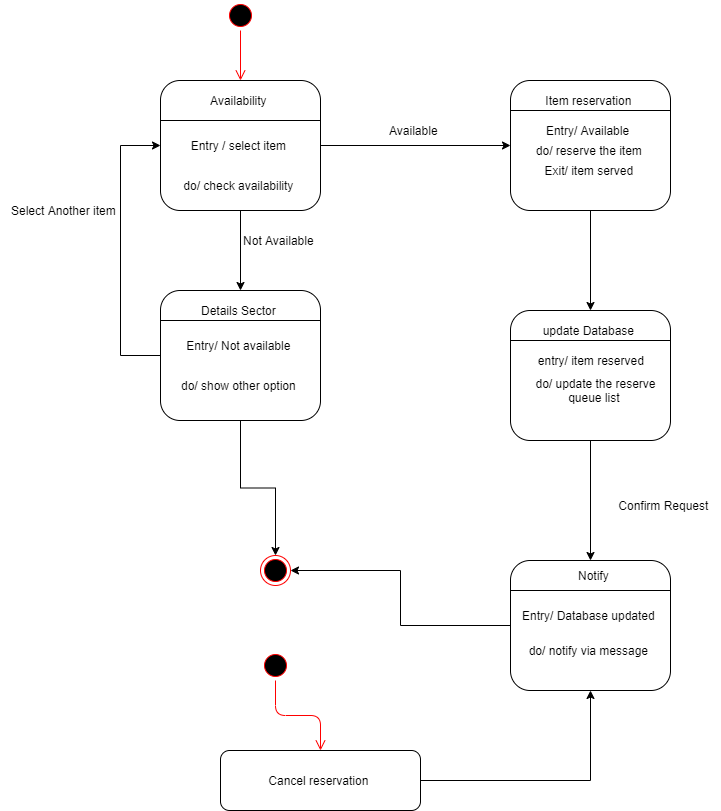

The diagram above was exported from draw.io. Its source (the exported page's mxGraphModel, read from the mxfile embedded in the PNG):
<mxGraphModel dx="868" dy="450" grid="1" gridSize="10" guides="1" tooltips="1" connect="1" arrows="1" fold="1" page="1" pageScale="1" pageWidth="827" pageHeight="1169" math="0" shadow="0">
  <root>
    <mxCell id="0" />
    <mxCell id="1" parent="0" />
    <mxCell id="mNfEXCcBBHub3AqYEx06-1" value="" style="ellipse;html=1;shape=startState;fillColor=#000000;strokeColor=#ff0000;" parent="1" vertex="1">
      <mxGeometry x="245" y="70" width="30" height="30" as="geometry" />
    </mxCell>
    <mxCell id="mNfEXCcBBHub3AqYEx06-2" value="" style="edgeStyle=orthogonalEdgeStyle;html=1;verticalAlign=bottom;endArrow=open;endSize=8;strokeColor=#ff0000;entryX=0.5;entryY=0;entryDx=0;entryDy=0;" parent="1" target="mNfEXCcBBHub3AqYEx06-3" edge="1">
      <mxGeometry relative="1" as="geometry">
        <mxPoint x="170" y="215" as="targetPoint" />
        <mxPoint x="260" y="100" as="sourcePoint" />
      </mxGeometry>
    </mxCell>
    <mxCell id="mNfEXCcBBHub3AqYEx06-8" style="edgeStyle=orthogonalEdgeStyle;rounded=0;orthogonalLoop=1;jettySize=auto;html=1;entryX=0;entryY=0.5;entryDx=0;entryDy=0;" parent="1" source="mNfEXCcBBHub3AqYEx06-3" target="mNfEXCcBBHub3AqYEx06-4" edge="1">
      <mxGeometry relative="1" as="geometry" />
    </mxCell>
    <mxCell id="mNfEXCcBBHub3AqYEx06-11" style="edgeStyle=orthogonalEdgeStyle;rounded=0;orthogonalLoop=1;jettySize=auto;html=1;entryX=0.5;entryY=0;entryDx=0;entryDy=0;" parent="1" source="mNfEXCcBBHub3AqYEx06-3" target="mNfEXCcBBHub3AqYEx06-5" edge="1">
      <mxGeometry relative="1" as="geometry" />
    </mxCell>
    <mxCell id="mNfEXCcBBHub3AqYEx06-3" value="" style="rounded=1;whiteSpace=wrap;html=1;" parent="1" vertex="1">
      <mxGeometry x="180" y="150" width="160" height="130" as="geometry" />
    </mxCell>
    <mxCell id="mNfEXCcBBHub3AqYEx06-9" style="edgeStyle=orthogonalEdgeStyle;rounded=0;orthogonalLoop=1;jettySize=auto;html=1;entryX=0.5;entryY=0;entryDx=0;entryDy=0;" parent="1" source="mNfEXCcBBHub3AqYEx06-4" target="mNfEXCcBBHub3AqYEx06-6" edge="1">
      <mxGeometry relative="1" as="geometry" />
    </mxCell>
    <mxCell id="mNfEXCcBBHub3AqYEx06-4" value="" style="rounded=1;whiteSpace=wrap;html=1;" parent="1" vertex="1">
      <mxGeometry x="530" y="150" width="160" height="130" as="geometry" />
    </mxCell>
    <mxCell id="mNfEXCcBBHub3AqYEx06-15" style="edgeStyle=orthogonalEdgeStyle;rounded=0;orthogonalLoop=1;jettySize=auto;html=1;entryX=0.5;entryY=0;entryDx=0;entryDy=0;" parent="1" source="mNfEXCcBBHub3AqYEx06-5" target="mNfEXCcBBHub3AqYEx06-12" edge="1">
      <mxGeometry relative="1" as="geometry" />
    </mxCell>
    <mxCell id="mNfEXCcBBHub3AqYEx06-31" style="edgeStyle=orthogonalEdgeStyle;rounded=0;orthogonalLoop=1;jettySize=auto;html=1;entryX=0;entryY=0.5;entryDx=0;entryDy=0;" parent="1" source="mNfEXCcBBHub3AqYEx06-5" target="mNfEXCcBBHub3AqYEx06-3" edge="1">
      <mxGeometry relative="1" as="geometry">
        <mxPoint x="170" y="200" as="targetPoint" />
        <Array as="points">
          <mxPoint x="140" y="425" />
          <mxPoint x="140" y="215" />
        </Array>
      </mxGeometry>
    </mxCell>
    <mxCell id="mNfEXCcBBHub3AqYEx06-5" value="" style="rounded=1;whiteSpace=wrap;html=1;" parent="1" vertex="1">
      <mxGeometry x="180" y="360" width="160" height="130" as="geometry" />
    </mxCell>
    <mxCell id="mNfEXCcBBHub3AqYEx06-10" style="edgeStyle=orthogonalEdgeStyle;rounded=0;orthogonalLoop=1;jettySize=auto;html=1;exitX=0.5;exitY=1;exitDx=0;exitDy=0;entryX=0.5;entryY=0;entryDx=0;entryDy=0;" parent="1" source="mNfEXCcBBHub3AqYEx06-6" target="mNfEXCcBBHub3AqYEx06-7" edge="1">
      <mxGeometry relative="1" as="geometry" />
    </mxCell>
    <mxCell id="mNfEXCcBBHub3AqYEx06-6" value="" style="rounded=1;whiteSpace=wrap;html=1;" parent="1" vertex="1">
      <mxGeometry x="530" y="380" width="160" height="130" as="geometry" />
    </mxCell>
    <mxCell id="mNfEXCcBBHub3AqYEx06-14" style="edgeStyle=orthogonalEdgeStyle;rounded=0;orthogonalLoop=1;jettySize=auto;html=1;entryX=1;entryY=0.5;entryDx=0;entryDy=0;" parent="1" source="mNfEXCcBBHub3AqYEx06-7" target="mNfEXCcBBHub3AqYEx06-12" edge="1">
      <mxGeometry relative="1" as="geometry" />
    </mxCell>
    <mxCell id="mNfEXCcBBHub3AqYEx06-7" value="" style="rounded=1;whiteSpace=wrap;html=1;" parent="1" vertex="1">
      <mxGeometry x="530" y="630" width="160" height="130" as="geometry" />
    </mxCell>
    <mxCell id="mNfEXCcBBHub3AqYEx06-12" value="" style="ellipse;html=1;shape=endState;fillColor=#000000;strokeColor=#ff0000;" parent="1" vertex="1">
      <mxGeometry x="280" y="625" width="30" height="30" as="geometry" />
    </mxCell>
    <mxCell id="mNfEXCcBBHub3AqYEx06-17" style="edgeStyle=orthogonalEdgeStyle;rounded=0;orthogonalLoop=1;jettySize=auto;html=1;entryX=0.5;entryY=1;entryDx=0;entryDy=0;" parent="1" source="mNfEXCcBBHub3AqYEx06-16" target="mNfEXCcBBHub3AqYEx06-7" edge="1">
      <mxGeometry relative="1" as="geometry" />
    </mxCell>
    <mxCell id="mNfEXCcBBHub3AqYEx06-16" value="Cancel reservation&amp;nbsp;" style="rounded=1;whiteSpace=wrap;html=1;" parent="1" vertex="1">
      <mxGeometry x="240" y="820" width="200" height="60" as="geometry" />
    </mxCell>
    <mxCell id="mNfEXCcBBHub3AqYEx06-19" value="" style="ellipse;html=1;shape=startState;fillColor=#000000;strokeColor=#ff0000;" parent="1" vertex="1">
      <mxGeometry x="280" y="720" width="30" height="30" as="geometry" />
    </mxCell>
    <mxCell id="mNfEXCcBBHub3AqYEx06-20" value="" style="edgeStyle=orthogonalEdgeStyle;html=1;verticalAlign=bottom;endArrow=open;endSize=8;strokeColor=#ff0000;entryX=0.5;entryY=0;entryDx=0;entryDy=0;" parent="1" source="mNfEXCcBBHub3AqYEx06-19" target="mNfEXCcBBHub3AqYEx06-16" edge="1">
      <mxGeometry relative="1" as="geometry">
        <mxPoint x="285" y="810" as="targetPoint" />
      </mxGeometry>
    </mxCell>
    <mxCell id="mNfEXCcBBHub3AqYEx06-21" value="Availability&amp;nbsp;" style="text;html=1;strokeColor=none;fillColor=none;align=center;verticalAlign=middle;whiteSpace=wrap;rounded=0;" parent="1" vertex="1">
      <mxGeometry x="200" y="160" width="120" height="20" as="geometry" />
    </mxCell>
    <mxCell id="mNfEXCcBBHub3AqYEx06-22" value="" style="endArrow=none;html=1;" parent="1" edge="1">
      <mxGeometry width="50" height="50" relative="1" as="geometry">
        <mxPoint x="180" y="190" as="sourcePoint" />
        <mxPoint x="340" y="190" as="targetPoint" />
      </mxGeometry>
    </mxCell>
    <mxCell id="mNfEXCcBBHub3AqYEx06-23" value="" style="endArrow=none;html=1;" parent="1" edge="1">
      <mxGeometry width="50" height="50" relative="1" as="geometry">
        <mxPoint x="530" y="180" as="sourcePoint" />
        <mxPoint x="690" y="180" as="targetPoint" />
      </mxGeometry>
    </mxCell>
    <mxCell id="mNfEXCcBBHub3AqYEx06-24" value="" style="endArrow=none;html=1;" parent="1" edge="1">
      <mxGeometry width="50" height="50" relative="1" as="geometry">
        <mxPoint x="180" y="390" as="sourcePoint" />
        <mxPoint x="340" y="390" as="targetPoint" />
      </mxGeometry>
    </mxCell>
    <mxCell id="mNfEXCcBBHub3AqYEx06-25" value="" style="endArrow=none;html=1;" parent="1" edge="1">
      <mxGeometry width="50" height="50" relative="1" as="geometry">
        <mxPoint x="530" y="410" as="sourcePoint" />
        <mxPoint x="690" y="410" as="targetPoint" />
      </mxGeometry>
    </mxCell>
    <mxCell id="mNfEXCcBBHub3AqYEx06-26" value="" style="endArrow=none;html=1;" parent="1" edge="1">
      <mxGeometry width="50" height="50" relative="1" as="geometry">
        <mxPoint x="530" y="660" as="sourcePoint" />
        <mxPoint x="690" y="660" as="targetPoint" />
      </mxGeometry>
    </mxCell>
    <mxCell id="mNfEXCcBBHub3AqYEx06-27" value="Item reservation&amp;nbsp;" style="text;html=1;strokeColor=none;fillColor=none;align=center;verticalAlign=middle;whiteSpace=wrap;rounded=0;" parent="1" vertex="1">
      <mxGeometry x="550" y="160" width="120" height="20" as="geometry" />
    </mxCell>
    <mxCell id="mNfEXCcBBHub3AqYEx06-28" value="Details Sector&amp;nbsp;" style="text;html=1;strokeColor=none;fillColor=none;align=center;verticalAlign=middle;whiteSpace=wrap;rounded=0;" parent="1" vertex="1">
      <mxGeometry x="200" y="370" width="120" height="20" as="geometry" />
    </mxCell>
    <mxCell id="mNfEXCcBBHub3AqYEx06-29" value="update Database&amp;nbsp;" style="text;html=1;strokeColor=none;fillColor=none;align=center;verticalAlign=middle;whiteSpace=wrap;rounded=0;" parent="1" vertex="1">
      <mxGeometry x="545" y="390" width="130" height="20" as="geometry" />
    </mxCell>
    <mxCell id="mNfEXCcBBHub3AqYEx06-30" value="Notify&amp;nbsp;" style="text;html=1;strokeColor=none;fillColor=none;align=center;verticalAlign=middle;whiteSpace=wrap;rounded=0;" parent="1" vertex="1">
      <mxGeometry x="540" y="635" width="150" height="20" as="geometry" />
    </mxCell>
    <mxCell id="mNfEXCcBBHub3AqYEx06-32" value="Entry / select item&amp;nbsp;" style="text;html=1;strokeColor=none;fillColor=none;align=center;verticalAlign=middle;whiteSpace=wrap;rounded=0;" parent="1" vertex="1">
      <mxGeometry x="190" y="200" width="140" height="30" as="geometry" />
    </mxCell>
    <mxCell id="mNfEXCcBBHub3AqYEx06-34" value="do/ check availability&amp;nbsp;" style="text;html=1;strokeColor=none;fillColor=none;align=center;verticalAlign=middle;whiteSpace=wrap;rounded=0;" parent="1" vertex="1">
      <mxGeometry x="190" y="240" width="140" height="30" as="geometry" />
    </mxCell>
    <mxCell id="mNfEXCcBBHub3AqYEx06-35" value="do/ show other option&amp;nbsp;" style="text;html=1;strokeColor=none;fillColor=none;align=center;verticalAlign=middle;whiteSpace=wrap;rounded=0;" parent="1" vertex="1">
      <mxGeometry x="190" y="440" width="140" height="30" as="geometry" />
    </mxCell>
    <mxCell id="mNfEXCcBBHub3AqYEx06-36" value="Entry/ Not available&amp;nbsp;" style="text;html=1;strokeColor=none;fillColor=none;align=center;verticalAlign=middle;whiteSpace=wrap;rounded=0;" parent="1" vertex="1">
      <mxGeometry x="190" y="400" width="140" height="30" as="geometry" />
    </mxCell>
    <mxCell id="mNfEXCcBBHub3AqYEx06-37" value="Entry/ Database updated&amp;nbsp;" style="text;html=1;strokeColor=none;fillColor=none;align=center;verticalAlign=middle;whiteSpace=wrap;rounded=0;" parent="1" vertex="1">
      <mxGeometry x="540" y="670" width="140" height="30" as="geometry" />
    </mxCell>
    <mxCell id="mNfEXCcBBHub3AqYEx06-38" value="entry/ item reserved&amp;nbsp;" style="text;html=1;strokeColor=none;fillColor=none;align=center;verticalAlign=middle;whiteSpace=wrap;rounded=0;" parent="1" vertex="1">
      <mxGeometry x="535" y="420" width="155" height="20" as="geometry" />
    </mxCell>
    <mxCell id="mNfEXCcBBHub3AqYEx06-41" value="do/ update the reserve queue list&amp;nbsp;" style="text;html=1;strokeColor=none;fillColor=none;align=center;verticalAlign=middle;whiteSpace=wrap;rounded=0;" parent="1" vertex="1">
      <mxGeometry x="537.5" y="450" width="155" height="20" as="geometry" />
    </mxCell>
    <mxCell id="mNfEXCcBBHub3AqYEx06-43" value="do/ reserve the item&amp;nbsp;" style="text;html=1;strokeColor=none;fillColor=none;align=center;verticalAlign=middle;whiteSpace=wrap;rounded=0;" parent="1" vertex="1">
      <mxGeometry x="532.5" y="210" width="155" height="20" as="geometry" />
    </mxCell>
    <mxCell id="mNfEXCcBBHub3AqYEx06-44" value="Entry/ Available" style="text;html=1;strokeColor=none;fillColor=none;align=center;verticalAlign=middle;whiteSpace=wrap;rounded=0;" parent="1" vertex="1">
      <mxGeometry x="530" y="190" width="155" height="20" as="geometry" />
    </mxCell>
    <mxCell id="mNfEXCcBBHub3AqYEx06-45" value="Exit/ item served&amp;nbsp;" style="text;html=1;strokeColor=none;fillColor=none;align=center;verticalAlign=middle;whiteSpace=wrap;rounded=0;" parent="1" vertex="1">
      <mxGeometry x="532.5" y="230" width="155" height="20" as="geometry" />
    </mxCell>
    <mxCell id="mNfEXCcBBHub3AqYEx06-47" value="Available&amp;nbsp;" style="text;html=1;strokeColor=none;fillColor=none;align=center;verticalAlign=middle;whiteSpace=wrap;rounded=0;" parent="1" vertex="1">
      <mxGeometry x="370" y="190" width="130" height="20" as="geometry" />
    </mxCell>
    <mxCell id="mNfEXCcBBHub3AqYEx06-48" value="Not Available&amp;nbsp;" style="text;html=1;strokeColor=none;fillColor=none;align=center;verticalAlign=middle;whiteSpace=wrap;rounded=0;" parent="1" vertex="1">
      <mxGeometry x="210" y="300" width="180" height="20" as="geometry" />
    </mxCell>
    <mxCell id="mNfEXCcBBHub3AqYEx06-49" value="Select Another item&amp;nbsp;" style="text;html=1;strokeColor=none;fillColor=none;align=center;verticalAlign=middle;whiteSpace=wrap;rounded=0;" parent="1" vertex="1">
      <mxGeometry x="20" y="270" width="130" height="20" as="geometry" />
    </mxCell>
    <mxCell id="mNfEXCcBBHub3AqYEx06-50" value="Confirm Request&amp;nbsp;" style="text;html=1;strokeColor=none;fillColor=none;align=center;verticalAlign=middle;whiteSpace=wrap;rounded=0;" parent="1" vertex="1">
      <mxGeometry x="630" y="565" width="110" height="20" as="geometry" />
    </mxCell>
    <mxCell id="mNfEXCcBBHub3AqYEx06-52" value="do/ notify via message&amp;nbsp;" style="text;html=1;strokeColor=none;fillColor=none;align=center;verticalAlign=middle;whiteSpace=wrap;rounded=0;" parent="1" vertex="1">
      <mxGeometry x="545" y="710" width="130" height="20" as="geometry" />
    </mxCell>
  </root>
</mxGraphModel>